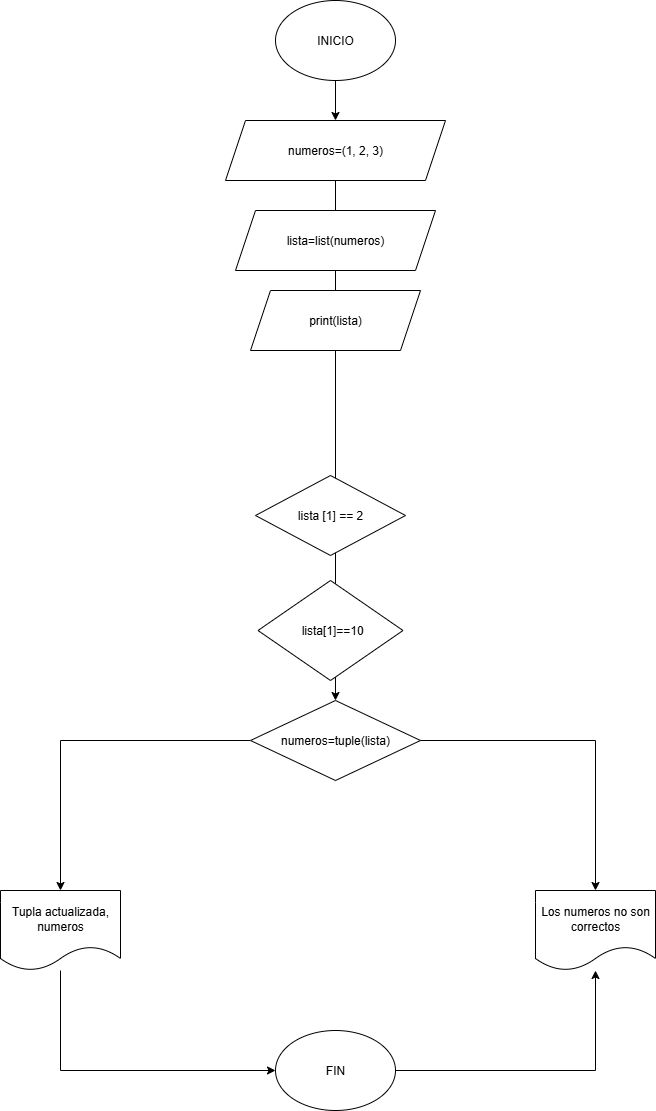

The diagram above was exported from draw.io. Its source (the exported page's mxGraphModel, read from the mxfile embedded in the PNG):
<mxGraphModel dx="2412" dy="845" grid="1" gridSize="10" guides="1" tooltips="1" connect="1" arrows="1" fold="1" page="1" pageScale="1" pageWidth="827" pageHeight="1169" math="0" shadow="0">
  <root>
    <mxCell id="0" />
    <mxCell id="1" parent="0" />
    <mxCell id="rNRGYP0GsNOBHasaBE30-6" style="edgeStyle=orthogonalEdgeStyle;rounded=0;orthogonalLoop=1;jettySize=auto;html=1;exitX=0.5;exitY=1;exitDx=0;exitDy=0;entryX=0.5;entryY=0;entryDx=0;entryDy=0;" edge="1" parent="1" source="rNRGYP0GsNOBHasaBE30-1" target="rNRGYP0GsNOBHasaBE30-2">
      <mxGeometry relative="1" as="geometry" />
    </mxCell>
    <mxCell id="rNRGYP0GsNOBHasaBE30-1" value="INICIO" style="ellipse;whiteSpace=wrap;html=1;" vertex="1" parent="1">
      <mxGeometry x="-440" y="30" width="120" height="80" as="geometry" />
    </mxCell>
    <mxCell id="rNRGYP0GsNOBHasaBE30-7" style="edgeStyle=orthogonalEdgeStyle;rounded=0;orthogonalLoop=1;jettySize=auto;html=1;" edge="1" parent="1" source="rNRGYP0GsNOBHasaBE30-2" target="rNRGYP0GsNOBHasaBE30-29">
      <mxGeometry relative="1" as="geometry" />
    </mxCell>
    <mxCell id="rNRGYP0GsNOBHasaBE30-2" value="numeros=(1, 2, 3)" style="shape=parallelogram;perimeter=parallelogramPerimeter;whiteSpace=wrap;html=1;fixedSize=1;" vertex="1" parent="1">
      <mxGeometry x="-490" y="150" width="220" height="60" as="geometry" />
    </mxCell>
    <mxCell id="rNRGYP0GsNOBHasaBE30-3" value="lista [1] == 2" style="rhombus;whiteSpace=wrap;html=1;" vertex="1" parent="1">
      <mxGeometry x="-460" y="505" width="150" height="80" as="geometry" />
    </mxCell>
    <mxCell id="rNRGYP0GsNOBHasaBE30-31" style="edgeStyle=orthogonalEdgeStyle;rounded=0;orthogonalLoop=1;jettySize=auto;html=1;entryX=0;entryY=0.5;entryDx=0;entryDy=0;" edge="1" parent="1" source="rNRGYP0GsNOBHasaBE30-4" target="rNRGYP0GsNOBHasaBE30-10">
      <mxGeometry relative="1" as="geometry">
        <Array as="points">
          <mxPoint x="-655" y="1100" />
        </Array>
      </mxGeometry>
    </mxCell>
    <mxCell id="rNRGYP0GsNOBHasaBE30-4" value="Tupla actualizada, numeros" style="shape=document;whiteSpace=wrap;html=1;boundedLbl=1;" vertex="1" parent="1">
      <mxGeometry x="-715" y="920" width="120" height="80" as="geometry" />
    </mxCell>
    <mxCell id="rNRGYP0GsNOBHasaBE30-5" value="Los numeros no son correctos" style="shape=document;whiteSpace=wrap;html=1;boundedLbl=1;" vertex="1" parent="1">
      <mxGeometry x="-180" y="920" width="120" height="80" as="geometry" />
    </mxCell>
    <mxCell id="rNRGYP0GsNOBHasaBE30-35" style="edgeStyle=orthogonalEdgeStyle;rounded=0;orthogonalLoop=1;jettySize=auto;html=1;" edge="1" parent="1" source="rNRGYP0GsNOBHasaBE30-10" target="rNRGYP0GsNOBHasaBE30-5">
      <mxGeometry relative="1" as="geometry" />
    </mxCell>
    <mxCell id="rNRGYP0GsNOBHasaBE30-10" value="FIN" style="ellipse;whiteSpace=wrap;html=1;" vertex="1" parent="1">
      <mxGeometry x="-440" y="1060" width="120" height="80" as="geometry" />
    </mxCell>
    <mxCell id="rNRGYP0GsNOBHasaBE30-26" value="lista=list(numeros)" style="shape=parallelogram;perimeter=parallelogramPerimeter;whiteSpace=wrap;html=1;fixedSize=1;" vertex="1" parent="1">
      <mxGeometry x="-480" y="240" width="200" height="60" as="geometry" />
    </mxCell>
    <mxCell id="rNRGYP0GsNOBHasaBE30-27" value="print(lista)" style="shape=parallelogram;perimeter=parallelogramPerimeter;whiteSpace=wrap;html=1;fixedSize=1;" vertex="1" parent="1">
      <mxGeometry x="-465" y="320" width="170" height="60" as="geometry" />
    </mxCell>
    <mxCell id="rNRGYP0GsNOBHasaBE30-28" value="&amp;nbsp;lista[1]==10" style="rhombus;whiteSpace=wrap;html=1;" vertex="1" parent="1">
      <mxGeometry x="-457.5" y="610" width="145" height="100" as="geometry" />
    </mxCell>
    <mxCell id="rNRGYP0GsNOBHasaBE30-30" style="edgeStyle=orthogonalEdgeStyle;rounded=0;orthogonalLoop=1;jettySize=auto;html=1;entryX=0.5;entryY=0;entryDx=0;entryDy=0;" edge="1" parent="1" source="rNRGYP0GsNOBHasaBE30-29" target="rNRGYP0GsNOBHasaBE30-4">
      <mxGeometry relative="1" as="geometry" />
    </mxCell>
    <mxCell id="rNRGYP0GsNOBHasaBE30-34" style="edgeStyle=orthogonalEdgeStyle;rounded=0;orthogonalLoop=1;jettySize=auto;html=1;entryX=0.5;entryY=0;entryDx=0;entryDy=0;" edge="1" parent="1" source="rNRGYP0GsNOBHasaBE30-29" target="rNRGYP0GsNOBHasaBE30-5">
      <mxGeometry relative="1" as="geometry" />
    </mxCell>
    <mxCell id="rNRGYP0GsNOBHasaBE30-29" value="numeros=tuple(lista)" style="rhombus;whiteSpace=wrap;html=1;" vertex="1" parent="1">
      <mxGeometry x="-465" y="730" width="170" height="80" as="geometry" />
    </mxCell>
  </root>
</mxGraphModel>